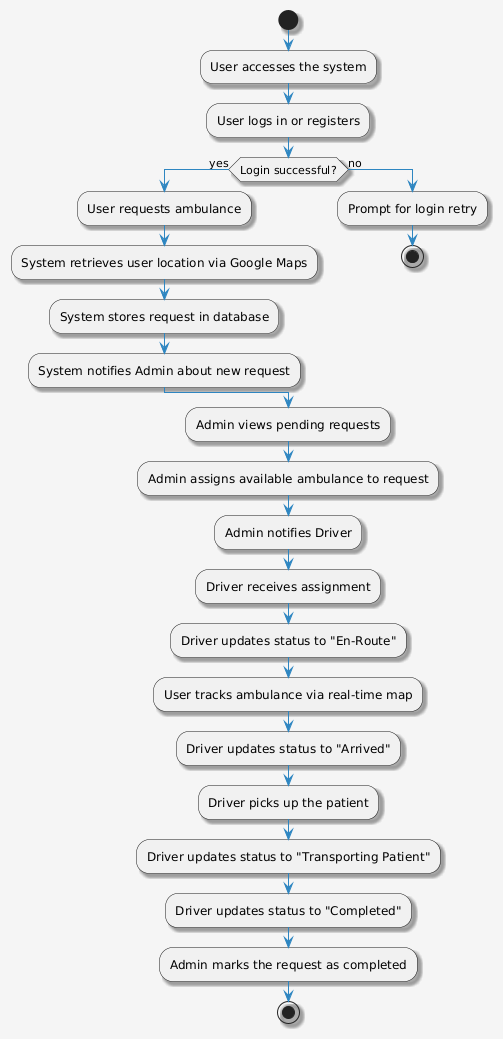

The diagram above was rendered by PlantUML. Its source (embedded in the PNG):
@startuml
skinparam backgroundColor #F5F5F5
skinparam ArrowColor #2E86C1
skinparam NodeBackgroundColor #AED6F1
skinparam NodeFontColor black
skinparam DecisionBackgroundColor #F9E79F
skinparam DecisionFontColor black
skinparam shadowing true

start

:User accesses the system;
:User logs in or registers;

if (Login successful?) then (yes)
  :User requests ambulance;
  :System retrieves user location via Google Maps;
  :System stores request in database;
  :System notifies Admin about new request;
else (no)
  :Prompt for login retry;
  stop
endif

:Admin views pending requests;
:Admin assigns available ambulance to request;
:Admin notifies Driver;

:Driver receives assignment;
:Driver updates status to "En-Route";

:User tracks ambulance via real-time map;

:Driver updates status to "Arrived";
:Driver picks up the patient;

:Driver updates status to "Transporting Patient";

:Driver updates status to "Completed";

:Admin marks the request as completed;

stop
@enduml